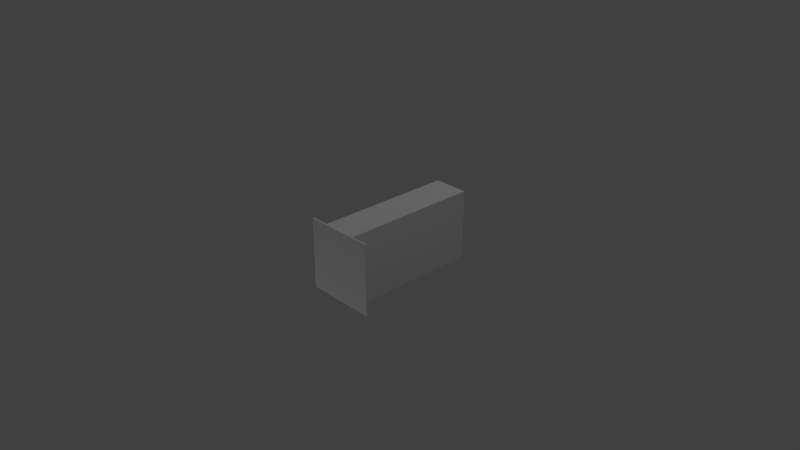 # Source: Wall_bridge.blend  (saved by Blender 2.79.0; exported with 4.5.12 LTS)
import bpy
from mathutils import Matrix  # noqa: F401  (used for matrix-valued properties, if any)

bpy.ops.wm.read_factory_settings(use_empty=True)
scene = bpy.context.scene
scene.name = 'Scene'

# ---- collections
col_collection_1 = bpy.data.collections.new('Collection 1'); scene.collection.children.link(col_collection_1)

# ---- materials (node trees are filled in below, after node groups)
mat_material = bpy.data.materials.new('Material')
mat_material.alpha_threshold = 0.0
mat_material.use_transparent_shadow = False
mat_material.roughness = 0.5
mat_material.line_color = (0.0, 0.0, 0.0, 1.0)

# ---- material node trees

# ---- world
world_world = bpy.data.worlds.new('World'); scene.world = world_world
world_world.color = (0.05088, 0.05088, 0.05088)
world_world.use_sun_shadow = False
world_world.sun_shadow_jitter_overblur = 0.0
world_world.cycles.sampling_method = 'MANUAL'

# ---- cameras
cam_camera = bpy.data.cameras.new('Camera')
cam_camera.clip_end = 100.0
cam_camera.lens = 35.0
cam_camera.sensor_width = 32.0
cam_camera.sensor_height = 18.0
cam_camera.ortho_scale = 7.314
cam_camera.dof.focus_distance = 0.0
cam_camera.dof.aperture_fstop = 128.0

# ---- lights
light_lamp = bpy.data.lights.new('Lamp', 'POINT')
light_lamp.transmission_factor = 0.0
light_lamp.cutoff_distance = 30.0
light_lamp.energy = 100.0
light_lamp.shadow_buffer_clip_start = 1.001
light_lamp.shadow_soft_size = 0.1
light_lamp.shadow_maximum_resolution = 0.006
light_lamp.use_absolute_resolution = True
light_lamp_001 = bpy.data.lights.new('Lamp.001', 'POINT')
light_lamp_001.transmission_factor = 0.0
light_lamp_001.cutoff_distance = 30.0
light_lamp_001.energy = 100.0
light_lamp_001.shadow_buffer_clip_start = 1.001
light_lamp_001.shadow_soft_size = 0.1
light_lamp_001.shadow_maximum_resolution = 0.006
light_lamp_001.use_absolute_resolution = True
light_lamp_002 = bpy.data.lights.new('Lamp.002', 'POINT')
light_lamp_002.transmission_factor = 0.0
light_lamp_002.cutoff_distance = 30.0
light_lamp_002.energy = 100.0
light_lamp_002.shadow_buffer_clip_start = 1.001
light_lamp_002.shadow_soft_size = 0.1
light_lamp_002.shadow_maximum_resolution = 0.006
light_lamp_002.use_absolute_resolution = True

# ---- meshes
me_cube = bpy.data.meshes.new('Cube')
me_cube.from_pydata([(0.5, -0.5003, -0.5), (0.5, -0.5003, 0.5), (-0.5, -0.5003, 0.5), (-0.5, -0.5003, -0.5), (-0.25, -0.5003, 0.5), (-0.25, -0.5003, -0.5), (0.25, -0.5003, 0.5), (0.25, -0.5003, -0.5), (9.17e-09, -0.5003, 0.5), (9.17e-09, -0.5003, -0.5), (0.5, -0.4753, -0.5), (0.5, -0.4753, 0.5), (-0.5, -0.4753, 0.5), (-0.5, -0.4753, -0.5), (-0.25, -0.4753, 0.5), (-0.25, -0.4753, -0.5), (0.25, -0.4753, 0.5), (0.25, -0.4753, -0.5), (9.17e-09, -0.4753, 0.5), (9.17e-09, -0.4753, -0.5), (-0.25, 0.4997, 0.5), (-0.25, 0.4997, -0.5), (0.25, 0.4997, 0.5), (0.25, 0.4997, -0.5), (9.17e-09, 0.4997, 0.5), (9.17e-09, 0.4997, -0.5), (-0.25, 1.5, 0.5), (-0.25, 1.5, -0.5), (0.25, 1.5, 0.5), (0.25, 1.5, -0.5), (-1.1e-07, 1.5, 0.5), (-1.1e-07, 1.5, -0.5), (-0.5, -0.4753, 0.45), (-1.1e-07, 1.5, 0.45), (-0.25, 0.4997, 0.45), (0.25, 1.5, 0.45), (-0.25, -0.4753, 0.45), (-0.25, 1.5, 0.45), (0.25, 0.4997, 0.45), (0.5, -0.4753, 0.45), (0.25, -0.4753, 0.45), (0.5, -0.4753, -0.45), (-0.25, 1.5, -0.45), (-1.1e-07, 1.5, -0.45), (0.25, 0.4997, -0.45), (0.25, 1.5, -0.45), (0.25, -0.4753, -0.45), (-0.25, 0.4997, -0.45), (-0.25, -0.4753, -0.45), (-0.5, -0.4753, -0.45), (0.45, -0.4753, 0.5), (0.45, -0.4753, -0.45), (0.45, -0.4753, -0.5), (0.45, -0.4753, 0.45), (-0.45, -0.4753, -0.5), (-0.45, -0.4753, -0.45), (-0.45, -0.4753, 0.5), (-0.45, -0.4753, 0.45), (0.25, 1.425, 0.45), (0.25, 1.425, 0.5), (0.25, 1.425, -0.5), (0.25, 1.425, -0.45), (0.2, 1.5, -0.5), (0.2, 1.5, 0.45), (0.2, 1.5, 0.5), (0.2, 1.5, -0.45), (-0.2, 1.5, -0.45), (-0.2, 1.5, -0.5), (-0.2, 1.5, 0.45), (-0.2, 1.5, 0.5), (-0.25, 1.425, -0.5), (-1.013e-07, 1.425, -0.5), (-0.25, 1.425, 0.5), (-0.25, 1.425, 0.45), (-0.25, 1.425, -0.45), (-1.011e-07, 1.425, 0.5), (0.2, 1.425, -0.5), (0.2, 0.4997, -0.5), (0.2, -0.4753, -0.5), (-0.2, 0.4997, -0.5), (-0.2, -0.4753, -0.5), (-0.2, 1.425, -0.5), (0.2, -0.4753, 0.5), (0.2, 1.425, 0.5), (0.2, 0.4997, 0.5), (-0.2, -0.4753, 0.5), (-0.2, 0.4997, 0.5), (-0.2, 1.425, 0.5)], [], [(0, 1, 6, 7), (5, 4, 2, 3), (9, 8, 4, 5), (7, 6, 8, 9), (10, 52, 51, 41), (15, 54, 55, 48), (14, 20, 34, 36), (19, 25, 77, 78), (4, 14, 56, 12, 2), (5, 15, 80, 19, 9), (0, 10, 41, 39, 11, 1), (7, 17, 52, 10, 0), (8, 18, 85, 14, 4), (1, 11, 50, 16, 6), (3, 13, 54, 15, 5), (6, 16, 82, 18, 8), (2, 12, 32, 49, 13, 3), (9, 19, 78, 17, 7), (22, 38, 58, 59), (21, 47, 74, 70), (15, 21, 79, 80), (16, 22, 84, 82), (17, 23, 44, 46), (18, 24, 86, 85), (31, 67, 66, 43), (29, 62, 65, 45), (23, 77, 76, 60), (25, 79, 81, 71), (24, 84, 83, 75), (20, 86, 87, 72), (36, 34, 47, 48), (33, 68, 69, 30), (35, 63, 64, 28), (36, 57, 56, 14), (37, 73, 72, 26), (39, 53, 50, 11), (35, 58, 61, 45), (40, 38, 22, 16), (45, 61, 60, 29), (43, 66, 68, 33), (41, 51, 53, 39), (45, 65, 63, 35), (46, 44, 38, 40), (48, 47, 21, 15), (48, 55, 57, 36), (42, 74, 73, 37), (53, 51, 46, 40), (51, 52, 17, 46), (50, 53, 40, 16), (56, 57, 32, 12), (57, 55, 49, 32), (55, 54, 13, 49), (61, 58, 38, 44), (59, 58, 35, 28), (60, 61, 44, 23), (64, 63, 33, 30), (63, 65, 43, 33), (65, 62, 31, 43), (68, 66, 42, 37), (66, 67, 27, 42), (69, 68, 37, 26), (71, 81, 70, 27, 67, 31), (60, 76, 71, 31, 62, 29), (72, 73, 34, 20), (73, 74, 47, 34), (70, 74, 42, 27), (75, 83, 59, 28, 64, 30), (72, 87, 75, 30, 69, 26), (78, 77, 23, 17), (76, 77, 25, 71), (80, 79, 25, 19), (81, 79, 21, 70), (82, 84, 24, 18), (83, 84, 22, 59), (85, 86, 20, 14), (87, 86, 24, 75)])
_uv = me_cube.uv_layers.new(name='UVMap')
_uv.uv.foreach_set('vector', [0.07924, 0.8865, 0.07227, 0.8847, 0.07073, 0.8824, 0.08254, 0.8845, 0.08364, 0.878, 0.07182, 0.8761, 0.07454, 0.8739, 0.08166, 0.8757, 0.08345, 0.8812, 0.07101, 0.8793, 0.07182, 0.8761, 0.08364, 0.878, 0.08254, 0.8845, 0.07073, 0.8824, 0.07101, 0.8793, 0.08345, 0.8812, 0.07925, 0.8866, 0.07979, 0.8867, 0.07938, 0.8871, 0.07894, 0.8867, 0.08399, 0.8779, 0.08212, 0.8757, 0.08263, 0.8753, 0.08441, 0.8773, 0.07148, 0.8759, 0.05591, 0.877, 0.05586, 0.8762, 0.07119, 0.8751, 0.05683, 0.7646, 0.07557, 0.7646, 0.07557, 0.7685, 0.05683, 0.7685, 0.07182, 0.8761, 0.07148, 0.8759, 0.07409, 0.8739, 0.07452, 0.8739, 0.07454, 0.8739, 0.08364, 0.878, 0.08399, 0.8779, 0.08393, 0.8787, 0.08377, 0.8813, 0.08345, 0.8812, 0.07924, 0.8865, 0.07925, 0.8866, 0.07894, 0.8867, 0.07244, 0.885, 0.07222, 0.8848, 0.07227, 0.8847, 0.08254, 0.8845, 0.08289, 0.8847, 0.07979, 0.8867, 0.07925, 0.8866, 0.07924, 0.8865, 0.07101, 0.8793, 0.0707, 0.8793, 0.07132, 0.8767, 0.07148, 0.8759, 0.07182, 0.8761, 0.07227, 0.8847, 0.07222, 0.8848, 0.07188, 0.8846, 0.07041, 0.8825, 0.07073, 0.8824, 0.08166, 0.8757, 0.0817, 0.8756, 0.08212, 0.8757, 0.08399, 0.8779, 0.08364, 0.878, 0.07073, 0.8824, 0.07041, 0.8825, 0.07047, 0.8818, 0.0707, 0.8793, 0.07101, 0.8793, 0.07454, 0.8739, 0.07452, 0.8739, 0.07481, 0.8738, 0.08147, 0.8754, 0.0817, 0.8756, 0.08166, 0.8757, 0.08345, 0.8812, 0.08377, 0.8813, 0.08308, 0.8839, 0.08289, 0.8847, 0.08254, 0.8845, 0.05827, 0.8779, 0.05806, 0.8784, 0.04774, 0.8745, 0.04795, 0.8739, 0.09694, 0.8826, 0.09715, 0.8821, 0.1082, 0.8861, 0.108, 0.8866, 0.08399, 0.8779, 0.09694, 0.8826, 0.09671, 0.8833, 0.08393, 0.8787, 0.07041, 0.8825, 0.05827, 0.8779, 0.05849, 0.8773, 0.07047, 0.8818, 0.08289, 0.8847, 0.09948, 0.8838, 0.09953, 0.8846, 0.08319, 0.8855, 0.07179, 0.7484, 0.09121, 0.7484, 0.09121, 0.7523, 0.07179, 0.7523, 0.0965, 0.8838, 0.1008, 0.8842, 0.1007, 0.8852, 0.09651, 0.8849, 0.09142, 0.8844, 0.09227, 0.8842, 0.09233, 0.8852, 0.09132, 0.8853, 0.09948, 0.8838, 0.09944, 0.8831, 0.1135, 0.8823, 0.1136, 0.883, 0.07557, 0.7646, 0.07557, 0.7608, 0.09336, 0.7608, 0.09336, 0.7646, 0.09121, 0.7484, 0.09121, 0.7444, 0.1096, 0.7444, 0.1096, 0.7484, 0.05591, 0.877, 0.05595, 0.8777, 0.04273, 0.8786, 0.04268, 0.8779, 0.04593, 0.7451, 0.06343, 0.7451, 0.06343, 0.7612, 0.04593, 0.7612, 0.09649, 0.9045, 0.1006, 0.9041, 0.1007, 0.9052, 0.09649, 0.9056, 0.09127, 0.9042, 0.09231, 0.9042, 0.09222, 0.9052, 0.09143, 0.905, 0.07119, 0.8751, 0.07371, 0.8734, 0.07409, 0.8739, 0.07148, 0.8759, 0.1017, 0.9041, 0.1034, 0.9049, 0.1025, 0.9061, 0.1015, 0.9049, 0.07244, 0.885, 0.07198, 0.8852, 0.07188, 0.8846, 0.07222, 0.8848, 0.09127, 0.9042, 0.08963, 0.9048, 0.08963, 0.8845, 0.09132, 0.8853, 0.06999, 0.8831, 0.05806, 0.8784, 0.05827, 0.8779, 0.07041, 0.8825, 0.09132, 0.8853, 0.08963, 0.8845, 0.0905, 0.8833, 0.09142, 0.8844, 0.0548, 0.7063, 0.05822, 0.7063, 0.05822, 0.7216, 0.0548, 0.7216, 0.07894, 0.8867, 0.07884, 0.8871, 0.07234, 0.8853, 0.07244, 0.885, 0.09132, 0.8853, 0.09233, 0.8852, 0.09231, 0.9042, 0.09127, 0.9042, 0.04365, 0.7242, 0.06376, 0.7242, 0.06376, 0.7428, 0.04365, 0.7428, 0.08441, 0.8773, 0.09715, 0.8821, 0.09694, 0.8826, 0.08399, 0.8779, 0.04593, 0.7612, 0.04234, 0.7612, 0.04234, 0.7451, 0.04593, 0.7451, 0.1017, 0.8852, 0.1035, 0.8845, 0.1034, 0.9049, 0.1017, 0.9041, 0.03953, 0.7428, 0.03953, 0.7242, 0.04365, 0.7242, 0.04365, 0.7428, 0.08026, 0.8874, 0.07979, 0.8867, 0.08289, 0.8847, 0.08319, 0.8855, 0.07188, 0.8846, 0.07148, 0.8849, 0.06999, 0.8831, 0.07041, 0.8825, 0.07409, 0.8739, 0.07446, 0.8734, 0.07481, 0.8738, 0.07452, 0.8739, 0.0749, 0.8734, 0.08156, 0.875, 0.08147, 0.8754, 0.07481, 0.8738, 0.08197, 0.8752, 0.08212, 0.8757, 0.0817, 0.8756, 0.08147, 0.8754, 0.08285, 0.7242, 0.08285, 0.7428, 0.06376, 0.7428, 0.06376, 0.7242, 0.09038, 0.906, 0.08963, 0.9048, 0.09127, 0.9042, 0.09143, 0.905, 0.1136, 0.883, 0.1136, 0.8838, 0.09953, 0.8846, 0.09948, 0.8838, 0.09222, 0.9052, 0.09231, 0.9042, 0.09649, 0.9045, 0.09649, 0.9056, 0.05138, 0.7216, 0.05138, 0.7063, 0.0548, 0.7063, 0.0548, 0.7216, 0.09233, 0.8852, 0.09227, 0.8842, 0.0965, 0.8838, 0.09651, 0.8849, 0.1006, 0.9041, 0.1007, 0.8852, 0.1017, 0.8852, 0.1017, 0.9041, 0.1007, 0.8852, 0.1008, 0.8842, 0.1016, 0.8844, 0.1017, 0.8852, 0.1007, 0.9052, 0.1006, 0.9041, 0.1017, 0.9041, 0.1015, 0.9049, 0.09649, 0.882, 0.1014, 0.8826, 0.1026, 0.8832, 0.1016, 0.8844, 0.1008, 0.8842, 0.0965, 0.8838, 0.0905, 0.8833, 0.09162, 0.8827, 0.09649, 0.882, 0.0965, 0.8838, 0.09227, 0.8842, 0.09142, 0.8844, 0.04268, 0.8779, 0.04262, 0.8772, 0.05586, 0.8762, 0.05591, 0.877, 0.08003, 0.7451, 0.08003, 0.7612, 0.06343, 0.7612, 0.06343, 0.7451, 0.1026, 0.8832, 0.1035, 0.8845, 0.1017, 0.8852, 0.1016, 0.8844, 0.0965, 0.9074, 0.09153, 0.9068, 0.09038, 0.906, 0.09143, 0.905, 0.09222, 0.9052, 0.09649, 0.9056, 0.1025, 0.9061, 0.1014, 0.9067, 0.0965, 0.9074, 0.09649, 0.9056, 0.1007, 0.9052, 0.1015, 0.9049, 0.08308, 0.8839, 0.09944, 0.8831, 0.09948, 0.8838, 0.08289, 0.8847, 0.09336, 0.7685, 0.07557, 0.7685, 0.07557, 0.7646, 0.09336, 0.7646, 0.05683, 0.7608, 0.07557, 0.7608, 0.07557, 0.7646, 0.05683, 0.7646, 0.1077, 0.8872, 0.09671, 0.8833, 0.09694, 0.8826, 0.108, 0.8866, 0.07179, 0.7444, 0.09121, 0.7444, 0.09121, 0.7484, 0.07179, 0.7484, 0.04816, 0.8734, 0.05849, 0.8773, 0.05827, 0.8779, 0.04795, 0.8739, 0.07132, 0.8767, 0.05595, 0.8777, 0.05591, 0.877, 0.07148, 0.8759, 0.1096, 0.7523, 0.09121, 0.7523, 0.09121, 0.7484, 0.1096, 0.7484])
me_cube.materials.append(mat_material)
me_cube.use_remesh_preserve_volume = False
me_cube.use_remesh_preserve_attributes = False
me_cube.use_mirror_vertex_groups = False
me_cube.update()

# ---- objects
ob_wall_bridge = bpy.data.objects.new('Wall_Bridge', me_cube)
ob_lamp = bpy.data.objects.new('Lamp', light_lamp)
ob_camera = bpy.data.objects.new('Camera', cam_camera)
ob_lamp_001 = bpy.data.objects.new('Lamp.001', light_lamp_001)
ob_lamp_002 = bpy.data.objects.new('Lamp.002', light_lamp_002)

# ---- transforms, parenting, visibility, modifiers, constraints
ob_wall_bridge.location = (0.0, 0.0, 0.0)
ob_wall_bridge.lock_rotations_4d = False
ob_wall_bridge.empty_display_type = 'ARROWS'
ob_wall_bridge.lineart.crease_threshold = 0.0
ob_lamp.location = (4.076, 1.005, 5.904)
ob_lamp.rotation_euler = (0.6503, 0.05522, 1.866)
ob_lamp.lock_rotations_4d = False
ob_lamp.empty_display_type = 'ARROWS'
ob_lamp.color = (0.0, 0.0, 0.0, 0.0)
ob_lamp.lineart.crease_threshold = 0.0
ob_camera.location = (7.481, -6.508, 5.344)
ob_camera.rotation_euler = (1.109, 0.0, 0.8149)
ob_camera.lock_rotations_4d = False
ob_camera.empty_display_type = 'ARROWS'
ob_camera.color = (0.0, 0.0, 0.0, 0.0)
ob_camera.display_type = 'WIRE'
ob_camera.lineart.crease_threshold = 0.0
ob_lamp_001.location = (-0.2791, -4.965, -4.421)
ob_lamp_001.rotation_euler = (0.6503, 0.05522, 1.866)
ob_lamp_001.lock_rotations_4d = False
ob_lamp_001.empty_display_type = 'ARROWS'
ob_lamp_001.color = (0.0, 0.0, 0.0, 0.0)
ob_lamp_001.lineart.crease_threshold = 0.0
ob_lamp_002.location = (-2.395, 2.282, 5.904)
ob_lamp_002.rotation_euler = (0.6503, 0.05522, 1.866)
ob_lamp_002.lock_rotations_4d = False
ob_lamp_002.empty_display_type = 'ARROWS'
ob_lamp_002.color = (0.0, 0.0, 0.0, 0.0)
ob_lamp_002.lineart.crease_threshold = 0.0

# ---- collection membership
col_collection_1.objects.link(ob_wall_bridge)
col_collection_1.objects.link(ob_lamp)
col_collection_1.objects.link(ob_camera)
col_collection_1.objects.link(ob_lamp_001)
col_collection_1.objects.link(ob_lamp_002)

# ---- scene / render settings (as saved in the file)
scene.camera = ob_camera
scene.frame_start = 1; scene.frame_end = 250; scene.frame_set(1)
scene.render.engine = 'BLENDER_EEVEE_NEXT'
scene.render.resolution_percentage = 50
scene.render.dither_intensity = 0.0
scene.cycles.use_denoising = False
scene.cycles.samples = 128
scene.cycles.sampling_pattern = 'TABULATED_SOBOL'
scene.cycles.use_adaptive_sampling = False
scene.cycles.use_light_tree = False
scene.cycles.blur_glossy = 0.0
scene.cycles.sample_clamp_indirect = 0.0
scene.view_settings.view_transform = 'Standard'
bpy.context.view_layer.update()
